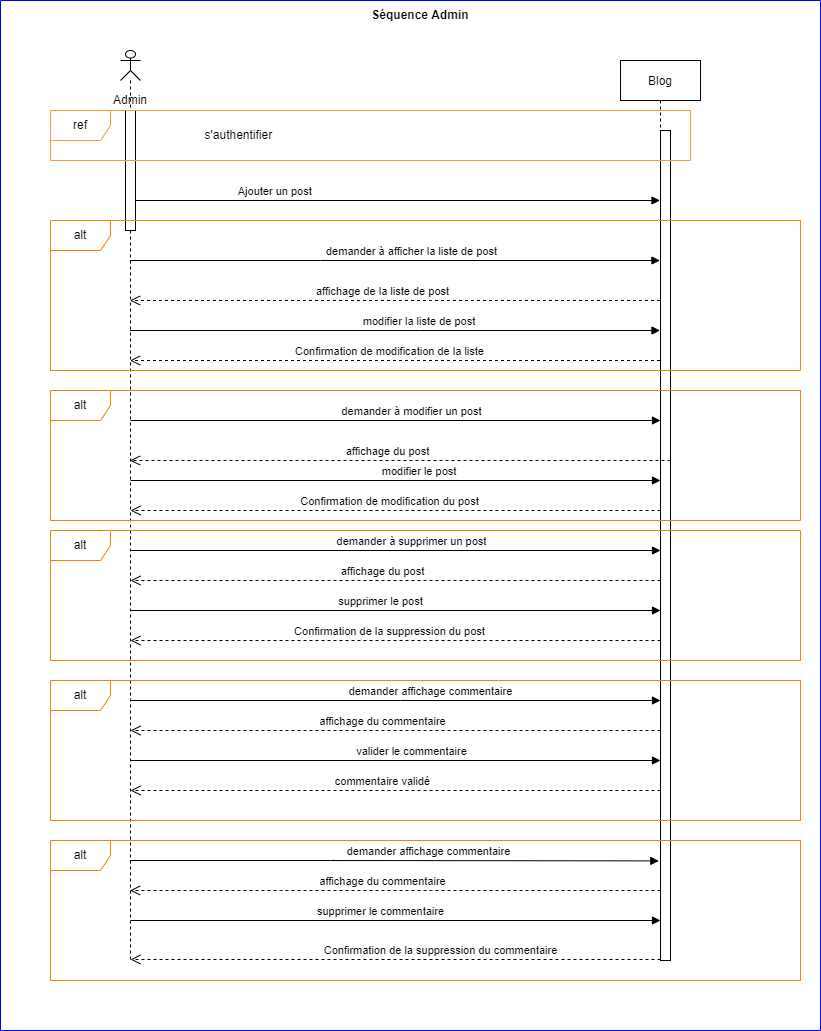

The diagram above was exported from draw.io. Its source (the exported page's mxGraphModel, read from the mxfile embedded in the PNG):
<mxGraphModel dx="1007" dy="1511" grid="1" gridSize="10" guides="1" tooltips="1" connect="1" arrows="1" fold="1" page="1" pageScale="1" pageWidth="850" pageHeight="1100" math="0" shadow="0">
  <root>
    <mxCell id="0" />
    <mxCell id="1" parent="0" />
    <mxCell id="3nuBFxr9cyL0pnOWT2aG-5" value="Blog" style="shape=umlLifeline;perimeter=lifelinePerimeter;container=1;collapsible=0;recursiveResize=0;rounded=0;shadow=0;strokeWidth=1;" parent="1" vertex="1">
      <mxGeometry x="650" y="20" width="80" height="900" as="geometry" />
    </mxCell>
    <mxCell id="3nuBFxr9cyL0pnOWT2aG-6" value="" style="points=[];perimeter=orthogonalPerimeter;rounded=0;shadow=0;strokeWidth=1;" parent="3nuBFxr9cyL0pnOWT2aG-5" vertex="1">
      <mxGeometry x="40" y="70" width="10" height="830" as="geometry" />
    </mxCell>
    <mxCell id="yuYbC-gx7rDcPaVgRjnB-23" value="&amp;nbsp;Ajouter un post" style="html=1;verticalAlign=bottom;endArrow=block;rounded=0;startArrow=none;" parent="3nuBFxr9cyL0pnOWT2aG-5" target="3nuBFxr9cyL0pnOWT2aG-5" edge="1">
      <mxGeometry x="0.2635" width="80" relative="1" as="geometry">
        <mxPoint x="30" y="140" as="sourcePoint" />
        <mxPoint x="-400" y="140" as="targetPoint" />
        <Array as="points">
          <mxPoint x="-490" y="140" />
        </Array>
        <mxPoint as="offset" />
      </mxGeometry>
    </mxCell>
    <mxCell id="yuYbC-gx7rDcPaVgRjnB-5" value="Admin" style="shape=umlLifeline;participant=umlActor;perimeter=lifelinePerimeter;whiteSpace=wrap;html=1;container=1;collapsible=0;recursiveResize=0;verticalAlign=top;spacingTop=36;outlineConnect=0;size=30;" parent="1" vertex="1">
      <mxGeometry x="150" y="10" width="20" height="910" as="geometry" />
    </mxCell>
    <mxCell id="yuYbC-gx7rDcPaVgRjnB-14" value="" style="html=1;points=[];perimeter=orthogonalPerimeter;" parent="yuYbC-gx7rDcPaVgRjnB-5" vertex="1">
      <mxGeometry x="5" y="60" width="10" height="120" as="geometry" />
    </mxCell>
    <mxCell id="ckNGNwnqtWE-IBltrma2-1" value="ref" style="shape=umlFrame;whiteSpace=wrap;html=1;strokeColor=#FF9933;" parent="1" vertex="1">
      <mxGeometry x="80" y="70" width="640" height="50" as="geometry" />
    </mxCell>
    <mxCell id="ckNGNwnqtWE-IBltrma2-2" value="s'authentifier&amp;nbsp;" style="text;html=1;strokeColor=none;fillColor=none;align=center;verticalAlign=middle;whiteSpace=wrap;rounded=0;" parent="1" vertex="1">
      <mxGeometry x="240" y="80" width="60" height="30" as="geometry" />
    </mxCell>
    <mxCell id="yuYbC-gx7rDcPaVgRjnB-28" value="&amp;nbsp;modifier la liste de post" style="html=1;verticalAlign=bottom;endArrow=block;rounded=0;" parent="1" source="yuYbC-gx7rDcPaVgRjnB-5" target="3nuBFxr9cyL0pnOWT2aG-5" edge="1">
      <mxGeometry x="0.0788" width="80" relative="1" as="geometry">
        <mxPoint x="180" y="290" as="sourcePoint" />
        <mxPoint x="240" y="240" as="targetPoint" />
        <Array as="points">
          <mxPoint x="450" y="290" />
        </Array>
        <mxPoint x="1" as="offset" />
      </mxGeometry>
    </mxCell>
    <mxCell id="ckNGNwnqtWE-IBltrma2-4" value="demander à afficher la liste de post" style="html=1;verticalAlign=bottom;endArrow=block;rounded=0;" parent="1" source="yuYbC-gx7rDcPaVgRjnB-5" target="3nuBFxr9cyL0pnOWT2aG-5" edge="1">
      <mxGeometry x="0.0585" width="80" relative="1" as="geometry">
        <mxPoint x="160" y="190" as="sourcePoint" />
        <mxPoint x="690" y="330" as="targetPoint" />
        <Array as="points">
          <mxPoint x="350" y="220" />
        </Array>
        <mxPoint as="offset" />
      </mxGeometry>
    </mxCell>
    <mxCell id="ckNGNwnqtWE-IBltrma2-8" value="Confirmation de modification de la liste" style="html=1;verticalAlign=bottom;endArrow=open;dashed=1;endSize=8;rounded=0;" parent="1" target="yuYbC-gx7rDcPaVgRjnB-5" edge="1" source="3nuBFxr9cyL0pnOWT2aG-5">
      <mxGeometry x="0.0231" relative="1" as="geometry">
        <mxPoint x="670" y="320" as="sourcePoint" />
        <mxPoint x="180" y="330" as="targetPoint" />
        <Array as="points">
          <mxPoint x="410" y="320" />
        </Array>
        <mxPoint as="offset" />
      </mxGeometry>
    </mxCell>
    <mxCell id="ckNGNwnqtWE-IBltrma2-6" value="affichage de la liste de post" style="html=1;verticalAlign=bottom;endArrow=open;dashed=1;endSize=8;rounded=0;" parent="1" source="3nuBFxr9cyL0pnOWT2aG-5" target="yuYbC-gx7rDcPaVgRjnB-5" edge="1">
      <mxGeometry x="0.0483" relative="1" as="geometry">
        <mxPoint x="670" y="240" as="sourcePoint" />
        <mxPoint x="690" y="210" as="targetPoint" />
        <Array as="points">
          <mxPoint x="460" y="260" />
        </Array>
        <mxPoint as="offset" />
      </mxGeometry>
    </mxCell>
    <mxCell id="ckNGNwnqtWE-IBltrma2-15" value="alt" style="shape=umlFrame;whiteSpace=wrap;html=1;strokeColor=#FF8000;" parent="1" vertex="1">
      <mxGeometry x="80" y="350" width="750" height="130" as="geometry" />
    </mxCell>
    <mxCell id="v5n30XBrdAajOq0jMBU9-1" value="" style="html=1;verticalAlign=bottom;endArrow=none;dashed=1;endSize=8;rounded=0;" parent="1" edge="1">
      <mxGeometry relative="1" as="geometry">
        <mxPoint x="740" y="280" as="sourcePoint" />
        <mxPoint x="740" y="280" as="targetPoint" />
        <Array as="points">
          <mxPoint x="740" y="280" />
        </Array>
      </mxGeometry>
    </mxCell>
    <mxCell id="TXqW4KuqEdiK-GNpHRRc-3" value="demander à modifier un post" style="html=1;verticalAlign=bottom;endArrow=block;rounded=0;" edge="1" parent="1">
      <mxGeometry x="0.0585" width="80" relative="1" as="geometry">
        <mxPoint x="160" y="380" as="sourcePoint" />
        <mxPoint x="690" y="380" as="targetPoint" />
        <Array as="points">
          <mxPoint x="350.5" y="380" />
        </Array>
        <mxPoint as="offset" />
      </mxGeometry>
    </mxCell>
    <mxCell id="TXqW4KuqEdiK-GNpHRRc-4" value="affichage du post" style="html=1;verticalAlign=bottom;endArrow=open;dashed=1;endSize=8;rounded=0;" edge="1" parent="1">
      <mxGeometry x="0.0483" relative="1" as="geometry">
        <mxPoint x="690" y="540" as="sourcePoint" />
        <mxPoint x="160" y="540" as="targetPoint" />
        <Array as="points">
          <mxPoint x="460.5" y="540" />
        </Array>
        <mxPoint as="offset" />
      </mxGeometry>
    </mxCell>
    <mxCell id="TXqW4KuqEdiK-GNpHRRc-5" value="&amp;nbsp;modifier le post" style="html=1;verticalAlign=bottom;endArrow=block;rounded=0;" edge="1" parent="1">
      <mxGeometry x="0.0788" width="80" relative="1" as="geometry">
        <mxPoint x="160" y="440" as="sourcePoint" />
        <mxPoint x="690" y="440" as="targetPoint" />
        <Array as="points">
          <mxPoint x="450.5" y="440" />
        </Array>
        <mxPoint x="1" as="offset" />
      </mxGeometry>
    </mxCell>
    <mxCell id="TXqW4KuqEdiK-GNpHRRc-6" value="Confirmation de modification du post" style="html=1;verticalAlign=bottom;endArrow=open;dashed=1;endSize=8;rounded=0;" edge="1" parent="1">
      <mxGeometry x="0.0231" relative="1" as="geometry">
        <mxPoint x="690" y="470" as="sourcePoint" />
        <mxPoint x="160" y="470" as="targetPoint" />
        <Array as="points">
          <mxPoint x="410.5" y="470" />
        </Array>
        <mxPoint as="offset" />
      </mxGeometry>
    </mxCell>
    <mxCell id="TXqW4KuqEdiK-GNpHRRc-7" value="demander à supprimer un post" style="html=1;verticalAlign=bottom;endArrow=block;rounded=0;" edge="1" parent="1">
      <mxGeometry x="0.0585" width="80" relative="1" as="geometry">
        <mxPoint x="160" y="510" as="sourcePoint" />
        <mxPoint x="690" y="510" as="targetPoint" />
        <Array as="points">
          <mxPoint x="350.5" y="510" />
        </Array>
        <mxPoint as="offset" />
      </mxGeometry>
    </mxCell>
    <mxCell id="TXqW4KuqEdiK-GNpHRRc-8" value="affichage du post" style="html=1;verticalAlign=bottom;endArrow=open;dashed=1;endSize=8;rounded=0;" edge="1" parent="1" target="yuYbC-gx7rDcPaVgRjnB-5">
      <mxGeometry x="0.0483" relative="1" as="geometry">
        <mxPoint x="700" y="420" as="sourcePoint" />
        <mxPoint x="170" y="420" as="targetPoint" />
        <Array as="points">
          <mxPoint x="470.5" y="420" />
        </Array>
        <mxPoint as="offset" />
      </mxGeometry>
    </mxCell>
    <mxCell id="TXqW4KuqEdiK-GNpHRRc-9" value="supprimer le post" style="html=1;verticalAlign=bottom;endArrow=block;rounded=0;" edge="1" parent="1">
      <mxGeometry x="-0.0566" width="80" relative="1" as="geometry">
        <mxPoint x="160" y="570" as="sourcePoint" />
        <mxPoint x="690" y="570" as="targetPoint" />
        <Array as="points">
          <mxPoint x="450.5" y="570" />
        </Array>
        <mxPoint as="offset" />
      </mxGeometry>
    </mxCell>
    <mxCell id="TXqW4KuqEdiK-GNpHRRc-10" value="Confirmation de la suppression du post" style="html=1;verticalAlign=bottom;endArrow=open;dashed=1;endSize=8;rounded=0;" edge="1" parent="1">
      <mxGeometry x="0.0231" relative="1" as="geometry">
        <mxPoint x="690" y="600" as="sourcePoint" />
        <mxPoint x="160" y="600" as="targetPoint" />
        <Array as="points">
          <mxPoint x="410.5" y="600" />
        </Array>
        <mxPoint as="offset" />
      </mxGeometry>
    </mxCell>
    <mxCell id="TXqW4KuqEdiK-GNpHRRc-11" value="demander affichage commentaire" style="html=1;verticalAlign=bottom;endArrow=block;rounded=0;" edge="1" parent="1" source="yuYbC-gx7rDcPaVgRjnB-5">
      <mxGeometry x="0.1321" width="80" relative="1" as="geometry">
        <mxPoint x="160" y="650" as="sourcePoint" />
        <mxPoint x="690" y="660" as="targetPoint" />
        <Array as="points">
          <mxPoint x="430" y="660" />
        </Array>
        <mxPoint as="offset" />
      </mxGeometry>
    </mxCell>
    <mxCell id="TXqW4KuqEdiK-GNpHRRc-12" value="affichage du commentaire" style="html=1;verticalAlign=bottom;endArrow=open;dashed=1;endSize=8;rounded=0;" edge="1" parent="1" source="3nuBFxr9cyL0pnOWT2aG-6" target="yuYbC-gx7rDcPaVgRjnB-5">
      <mxGeometry x="0.0483" relative="1" as="geometry">
        <mxPoint x="690" y="840" as="sourcePoint" />
        <mxPoint x="160" y="840" as="targetPoint" />
        <Array as="points">
          <mxPoint x="461" y="850" />
          <mxPoint x="310" y="850" />
        </Array>
        <mxPoint as="offset" />
      </mxGeometry>
    </mxCell>
    <mxCell id="TXqW4KuqEdiK-GNpHRRc-13" value="valider le commentaire" style="html=1;verticalAlign=bottom;endArrow=block;rounded=0;" edge="1" parent="1">
      <mxGeometry x="0.0585" width="80" relative="1" as="geometry">
        <mxPoint x="160" y="720" as="sourcePoint" />
        <mxPoint x="690" y="720" as="targetPoint" />
        <Array as="points">
          <mxPoint x="350.5" y="720" />
        </Array>
        <mxPoint as="offset" />
      </mxGeometry>
    </mxCell>
    <mxCell id="TXqW4KuqEdiK-GNpHRRc-14" value="commentaire validé" style="html=1;verticalAlign=bottom;endArrow=open;dashed=1;endSize=8;rounded=0;" edge="1" parent="1">
      <mxGeometry x="0.0483" relative="1" as="geometry">
        <mxPoint x="690" y="750" as="sourcePoint" />
        <mxPoint x="160" y="750" as="targetPoint" />
        <Array as="points">
          <mxPoint x="460.5" y="750" />
        </Array>
        <mxPoint as="offset" />
      </mxGeometry>
    </mxCell>
    <mxCell id="TXqW4KuqEdiK-GNpHRRc-15" value="demander affichage commentaire" style="html=1;verticalAlign=bottom;endArrow=block;rounded=0;entryX=-0.167;entryY=0.88;entryDx=0;entryDy=0;entryPerimeter=0;" edge="1" parent="1" source="yuYbC-gx7rDcPaVgRjnB-5" target="3nuBFxr9cyL0pnOWT2aG-6">
      <mxGeometry x="0.1321" width="80" relative="1" as="geometry">
        <mxPoint x="160" y="800" as="sourcePoint" />
        <mxPoint x="690" y="800" as="targetPoint" />
        <Array as="points">
          <mxPoint x="360" y="820" />
        </Array>
        <mxPoint as="offset" />
      </mxGeometry>
    </mxCell>
    <mxCell id="TXqW4KuqEdiK-GNpHRRc-16" value="affichage du commentaire" style="html=1;verticalAlign=bottom;endArrow=open;dashed=1;endSize=8;rounded=0;" edge="1" parent="1">
      <mxGeometry x="0.0483" relative="1" as="geometry">
        <mxPoint x="690" y="690" as="sourcePoint" />
        <mxPoint x="160" y="690" as="targetPoint" />
        <Array as="points">
          <mxPoint x="570" y="690" />
          <mxPoint x="460.5" y="690" />
        </Array>
        <mxPoint as="offset" />
      </mxGeometry>
    </mxCell>
    <mxCell id="TXqW4KuqEdiK-GNpHRRc-17" value="supprimer le commentaire" style="html=1;verticalAlign=bottom;endArrow=block;rounded=0;" edge="1" parent="1">
      <mxGeometry x="-0.0566" width="80" relative="1" as="geometry">
        <mxPoint x="160" y="880" as="sourcePoint" />
        <mxPoint x="690" y="880" as="targetPoint" />
        <Array as="points">
          <mxPoint x="450.5" y="880" />
        </Array>
        <mxPoint as="offset" />
      </mxGeometry>
    </mxCell>
    <mxCell id="TXqW4KuqEdiK-GNpHRRc-18" value="Confirmation de la suppression du commentaire" style="html=1;verticalAlign=bottom;endArrow=open;dashed=1;endSize=8;rounded=0;" edge="1" parent="1">
      <mxGeometry x="-0.1698" relative="1" as="geometry">
        <mxPoint x="690" y="919" as="sourcePoint" />
        <mxPoint x="160" y="919" as="targetPoint" />
        <Array as="points">
          <mxPoint x="410.5" y="919" />
        </Array>
        <mxPoint as="offset" />
      </mxGeometry>
    </mxCell>
    <mxCell id="TXqW4KuqEdiK-GNpHRRc-19" value="alt" style="shape=umlFrame;whiteSpace=wrap;html=1;strokeColor=#FF8000;" vertex="1" parent="1">
      <mxGeometry x="80" y="180" width="750" height="150" as="geometry" />
    </mxCell>
    <mxCell id="TXqW4KuqEdiK-GNpHRRc-20" value="alt" style="shape=umlFrame;whiteSpace=wrap;html=1;strokeColor=#FF8000;" vertex="1" parent="1">
      <mxGeometry x="80" y="640" width="750" height="140" as="geometry" />
    </mxCell>
    <mxCell id="TXqW4KuqEdiK-GNpHRRc-21" value="alt" style="shape=umlFrame;whiteSpace=wrap;html=1;strokeColor=#FF8000;" vertex="1" parent="1">
      <mxGeometry x="80" y="800" width="750" height="140" as="geometry" />
    </mxCell>
    <mxCell id="TXqW4KuqEdiK-GNpHRRc-22" value="alt" style="shape=umlFrame;whiteSpace=wrap;html=1;strokeColor=#FF8000;" vertex="1" parent="1">
      <mxGeometry x="80" y="490" width="750" height="130" as="geometry" />
    </mxCell>
    <mxCell id="TXqW4KuqEdiK-GNpHRRc-28" value="" style="swimlane;startSize=0;strokeColor=#0000FF;" vertex="1" parent="1">
      <mxGeometry x="30" y="-40" width="820" height="1030" as="geometry" />
    </mxCell>
    <mxCell id="TXqW4KuqEdiK-GNpHRRc-29" value="&lt;b&gt;Séquence Admin&lt;/b&gt;" style="text;html=1;strokeColor=none;fillColor=none;align=center;verticalAlign=middle;whiteSpace=wrap;rounded=0;" vertex="1" parent="TXqW4KuqEdiK-GNpHRRc-28">
      <mxGeometry x="340" width="160" height="30" as="geometry" />
    </mxCell>
  </root>
</mxGraphModel>